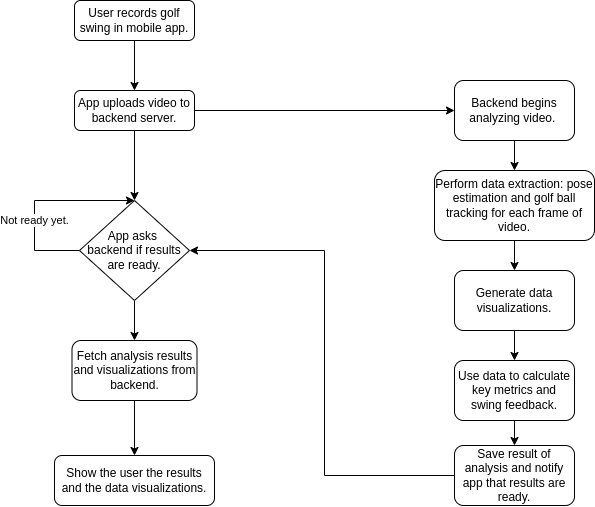

The diagram above was exported from draw.io. Its source (the exported page's mxGraphModel, read from the mxfile embedded in the PNG):
<mxGraphModel dx="1125" dy="732" grid="1" gridSize="10" guides="1" tooltips="1" connect="1" arrows="1" fold="1" page="1" pageScale="1" pageWidth="827" pageHeight="1169" math="0" shadow="0">
  <root>
    <mxCell id="WIyWlLk6GJQsqaUBKTNV-0" />
    <mxCell id="WIyWlLk6GJQsqaUBKTNV-1" parent="WIyWlLk6GJQsqaUBKTNV-0" />
    <mxCell id="WIyWlLk6GJQsqaUBKTNV-3" value="User records golf swing in mobile app." style="rounded=1;whiteSpace=wrap;html=1;fontSize=12;glass=0;strokeWidth=1;shadow=0;" parent="WIyWlLk6GJQsqaUBKTNV-1" vertex="1">
      <mxGeometry x="160" y="80" width="120" height="40" as="geometry" />
    </mxCell>
    <mxCell id="geZoV5hT81_uEruI9XQe-6" value="" style="edgeStyle=orthogonalEdgeStyle;rounded=0;orthogonalLoop=1;jettySize=auto;html=1;" edge="1" parent="WIyWlLk6GJQsqaUBKTNV-1" source="WIyWlLk6GJQsqaUBKTNV-11" target="geZoV5hT81_uEruI9XQe-5">
      <mxGeometry relative="1" as="geometry" />
    </mxCell>
    <mxCell id="geZoV5hT81_uEruI9XQe-8" value="" style="edgeStyle=orthogonalEdgeStyle;rounded=0;orthogonalLoop=1;jettySize=auto;html=1;" edge="1" parent="WIyWlLk6GJQsqaUBKTNV-1" source="WIyWlLk6GJQsqaUBKTNV-11">
      <mxGeometry relative="1" as="geometry">
        <mxPoint x="220" y="279.9999999999999" as="targetPoint" />
      </mxGeometry>
    </mxCell>
    <mxCell id="WIyWlLk6GJQsqaUBKTNV-11" value="App uploads video to backend server." style="rounded=1;whiteSpace=wrap;html=1;fontSize=12;glass=0;strokeWidth=1;shadow=0;" parent="WIyWlLk6GJQsqaUBKTNV-1" vertex="1">
      <mxGeometry x="160" y="170" width="120" height="40" as="geometry" />
    </mxCell>
    <mxCell id="geZoV5hT81_uEruI9XQe-12" value="" style="edgeStyle=orthogonalEdgeStyle;rounded=0;orthogonalLoop=1;jettySize=auto;html=1;" edge="1" parent="WIyWlLk6GJQsqaUBKTNV-1" source="geZoV5hT81_uEruI9XQe-5" target="geZoV5hT81_uEruI9XQe-11">
      <mxGeometry relative="1" as="geometry" />
    </mxCell>
    <mxCell id="geZoV5hT81_uEruI9XQe-5" value="Backend begins analyzing video.&amp;nbsp;" style="whiteSpace=wrap;html=1;rounded=1;glass=0;strokeWidth=1;shadow=0;" vertex="1" parent="WIyWlLk6GJQsqaUBKTNV-1">
      <mxGeometry x="540" y="160" width="120" height="60" as="geometry" />
    </mxCell>
    <mxCell id="geZoV5hT81_uEruI9XQe-21" value="" style="edgeStyle=orthogonalEdgeStyle;rounded=0;orthogonalLoop=1;jettySize=auto;html=1;" edge="1" parent="WIyWlLk6GJQsqaUBKTNV-1" source="geZoV5hT81_uEruI9XQe-9" target="geZoV5hT81_uEruI9XQe-20">
      <mxGeometry relative="1" as="geometry" />
    </mxCell>
    <mxCell id="geZoV5hT81_uEruI9XQe-9" value="App asks &lt;br&gt;backend if results are ready." style="rhombus;whiteSpace=wrap;html=1;" vertex="1" parent="WIyWlLk6GJQsqaUBKTNV-1">
      <mxGeometry x="165" y="280" width="110" height="100" as="geometry" />
    </mxCell>
    <mxCell id="geZoV5hT81_uEruI9XQe-10" value="Not ready yet." style="endArrow=classic;html=1;rounded=0;entryX=0.5;entryY=0;entryDx=0;entryDy=0;exitX=0;exitY=0.5;exitDx=0;exitDy=0;" edge="1" parent="WIyWlLk6GJQsqaUBKTNV-1" source="geZoV5hT81_uEruI9XQe-9" target="geZoV5hT81_uEruI9XQe-9">
      <mxGeometry x="-0.2308" width="50" height="50" relative="1" as="geometry">
        <mxPoint x="150" y="360" as="sourcePoint" />
        <mxPoint x="440" y="270" as="targetPoint" />
        <Array as="points">
          <mxPoint x="120" y="330" />
          <mxPoint x="120" y="280" />
        </Array>
        <mxPoint as="offset" />
      </mxGeometry>
    </mxCell>
    <mxCell id="geZoV5hT81_uEruI9XQe-14" value="" style="edgeStyle=orthogonalEdgeStyle;rounded=0;orthogonalLoop=1;jettySize=auto;html=1;" edge="1" parent="WIyWlLk6GJQsqaUBKTNV-1" source="geZoV5hT81_uEruI9XQe-11" target="geZoV5hT81_uEruI9XQe-13">
      <mxGeometry relative="1" as="geometry" />
    </mxCell>
    <mxCell id="geZoV5hT81_uEruI9XQe-11" value="Perform data extraction: pose estimation and golf ball tracking for each frame of video." style="whiteSpace=wrap;html=1;rounded=1;glass=0;strokeWidth=1;shadow=0;" vertex="1" parent="WIyWlLk6GJQsqaUBKTNV-1">
      <mxGeometry x="520" y="250" width="160" height="70" as="geometry" />
    </mxCell>
    <mxCell id="geZoV5hT81_uEruI9XQe-16" value="" style="edgeStyle=orthogonalEdgeStyle;rounded=0;orthogonalLoop=1;jettySize=auto;html=1;" edge="1" parent="WIyWlLk6GJQsqaUBKTNV-1" source="geZoV5hT81_uEruI9XQe-13" target="geZoV5hT81_uEruI9XQe-15">
      <mxGeometry relative="1" as="geometry" />
    </mxCell>
    <mxCell id="geZoV5hT81_uEruI9XQe-13" value="Generate data visualizations." style="whiteSpace=wrap;html=1;rounded=1;glass=0;strokeWidth=1;shadow=0;" vertex="1" parent="WIyWlLk6GJQsqaUBKTNV-1">
      <mxGeometry x="540" y="350" width="120" height="60" as="geometry" />
    </mxCell>
    <mxCell id="geZoV5hT81_uEruI9XQe-18" value="" style="edgeStyle=orthogonalEdgeStyle;rounded=0;orthogonalLoop=1;jettySize=auto;html=1;" edge="1" parent="WIyWlLk6GJQsqaUBKTNV-1" source="geZoV5hT81_uEruI9XQe-15" target="geZoV5hT81_uEruI9XQe-17">
      <mxGeometry relative="1" as="geometry" />
    </mxCell>
    <mxCell id="geZoV5hT81_uEruI9XQe-15" value="Use data to calculate key metrics and swing feedback." style="whiteSpace=wrap;html=1;rounded=1;glass=0;strokeWidth=1;shadow=0;" vertex="1" parent="WIyWlLk6GJQsqaUBKTNV-1">
      <mxGeometry x="540" y="440" width="120" height="60" as="geometry" />
    </mxCell>
    <mxCell id="geZoV5hT81_uEruI9XQe-17" value="Save result of analysis and notify app that results are ready." style="whiteSpace=wrap;html=1;rounded=1;glass=0;strokeWidth=1;shadow=0;" vertex="1" parent="WIyWlLk6GJQsqaUBKTNV-1">
      <mxGeometry x="540" y="525" width="120" height="60" as="geometry" />
    </mxCell>
    <mxCell id="geZoV5hT81_uEruI9XQe-19" value="" style="endArrow=classic;html=1;rounded=0;entryX=1;entryY=0.5;entryDx=0;entryDy=0;exitX=0;exitY=0.5;exitDx=0;exitDy=0;" edge="1" parent="WIyWlLk6GJQsqaUBKTNV-1" source="geZoV5hT81_uEruI9XQe-17" target="geZoV5hT81_uEruI9XQe-9">
      <mxGeometry width="50" height="50" relative="1" as="geometry">
        <mxPoint x="390" y="390" as="sourcePoint" />
        <mxPoint x="440" y="340" as="targetPoint" />
        <Array as="points">
          <mxPoint x="410" y="555" />
          <mxPoint x="410" y="330" />
        </Array>
      </mxGeometry>
    </mxCell>
    <mxCell id="geZoV5hT81_uEruI9XQe-23" value="" style="edgeStyle=orthogonalEdgeStyle;rounded=0;orthogonalLoop=1;jettySize=auto;html=1;" edge="1" parent="WIyWlLk6GJQsqaUBKTNV-1" source="geZoV5hT81_uEruI9XQe-20" target="geZoV5hT81_uEruI9XQe-22">
      <mxGeometry relative="1" as="geometry" />
    </mxCell>
    <mxCell id="geZoV5hT81_uEruI9XQe-20" value="Fetch analysis results and visualizations from backend." style="rounded=1;whiteSpace=wrap;html=1;" vertex="1" parent="WIyWlLk6GJQsqaUBKTNV-1">
      <mxGeometry x="157.5" y="420" width="125" height="60" as="geometry" />
    </mxCell>
    <mxCell id="geZoV5hT81_uEruI9XQe-22" value="Show the user the results and the data visualizations." style="whiteSpace=wrap;html=1;rounded=1;" vertex="1" parent="WIyWlLk6GJQsqaUBKTNV-1">
      <mxGeometry x="140" y="535" width="160" height="50" as="geometry" />
    </mxCell>
    <mxCell id="geZoV5hT81_uEruI9XQe-24" value="" style="endArrow=classic;html=1;rounded=0;entryX=0.5;entryY=0;entryDx=0;entryDy=0;exitX=0.5;exitY=1;exitDx=0;exitDy=0;" edge="1" parent="WIyWlLk6GJQsqaUBKTNV-1" source="WIyWlLk6GJQsqaUBKTNV-3" target="WIyWlLk6GJQsqaUBKTNV-11">
      <mxGeometry width="50" height="50" relative="1" as="geometry">
        <mxPoint x="390" y="360" as="sourcePoint" />
        <mxPoint x="440" y="310" as="targetPoint" />
      </mxGeometry>
    </mxCell>
  </root>
</mxGraphModel>